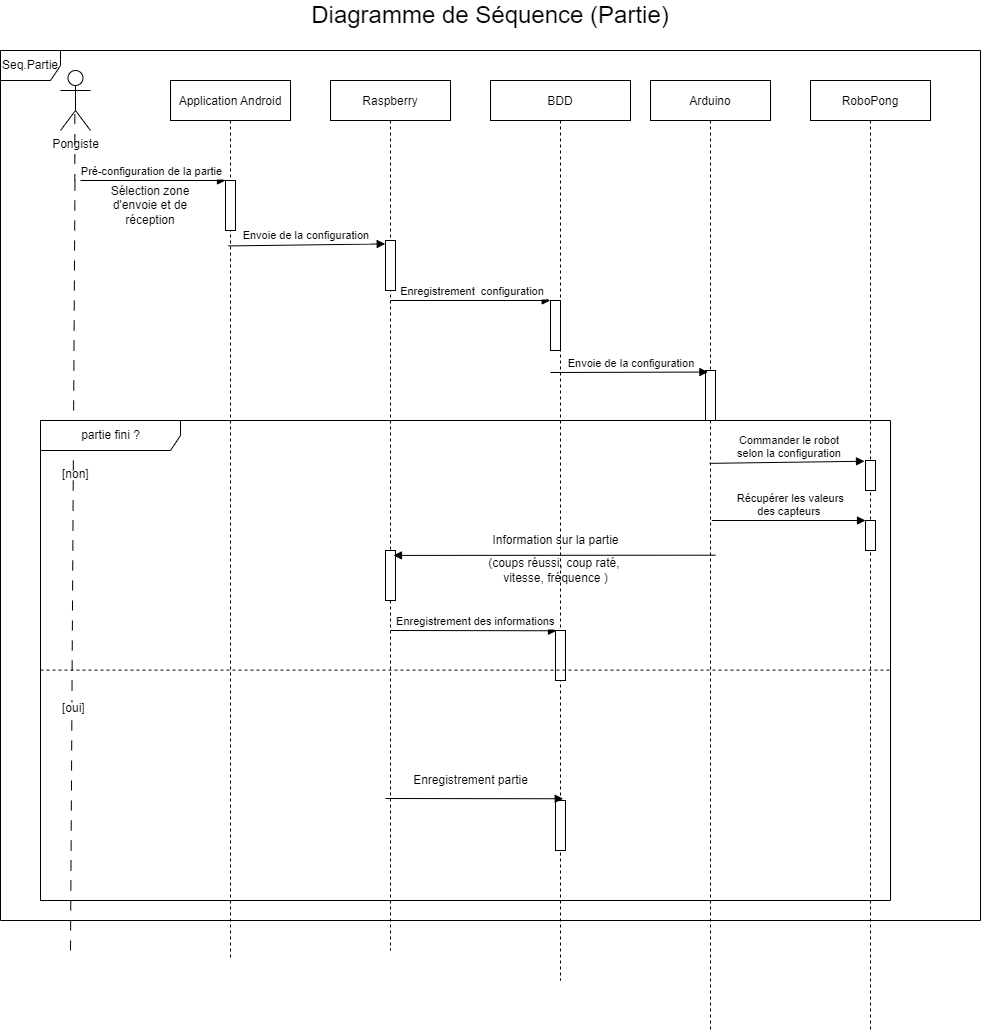

The diagram above was exported from draw.io. Its source (the exported page's mxGraphModel, read from the mxfile embedded in the PNG):
<mxGraphModel dx="1888" dy="641" grid="1" gridSize="10" guides="1" tooltips="1" connect="1" arrows="1" fold="1" page="1" pageScale="1" pageWidth="850" pageHeight="1100" math="0" shadow="0">
  <root>
    <mxCell id="0" />
    <mxCell id="1" parent="0" />
    <mxCell id="tktHycD1EpjCFMrWEXnB-3" value="Seq.Partie" style="shape=umlFrame;whiteSpace=wrap;html=1;" parent="1" vertex="1">
      <mxGeometry x="-790" y="120" width="980" height="870" as="geometry" />
    </mxCell>
    <mxCell id="3nuBFxr9cyL0pnOWT2aG-1" value="Application Android" style="shape=umlLifeline;perimeter=lifelinePerimeter;container=1;collapsible=0;recursiveResize=0;rounded=0;shadow=0;strokeWidth=1;" parent="1" vertex="1">
      <mxGeometry x="-620" y="150" width="120" height="880" as="geometry" />
    </mxCell>
    <mxCell id="3nuBFxr9cyL0pnOWT2aG-6" value="" style="points=[];perimeter=orthogonalPerimeter;rounded=0;shadow=0;strokeWidth=1;" parent="3nuBFxr9cyL0pnOWT2aG-1" vertex="1">
      <mxGeometry x="55" y="100" width="10" height="50" as="geometry" />
    </mxCell>
    <mxCell id="3nuBFxr9cyL0pnOWT2aG-5" value="Raspberry" style="shape=umlLifeline;perimeter=lifelinePerimeter;container=1;collapsible=0;recursiveResize=0;rounded=0;shadow=0;strokeWidth=1;" parent="1" vertex="1">
      <mxGeometry x="-460" y="150" width="120" height="870" as="geometry" />
    </mxCell>
    <mxCell id="3nuBFxr9cyL0pnOWT2aG-4" value="" style="points=[];perimeter=orthogonalPerimeter;rounded=0;shadow=0;strokeWidth=1;" parent="3nuBFxr9cyL0pnOWT2aG-5" vertex="1">
      <mxGeometry x="55" y="160" width="10" height="50" as="geometry" />
    </mxCell>
    <mxCell id="tktHycD1EpjCFMrWEXnB-20" value="" style="points=[];perimeter=orthogonalPerimeter;rounded=0;shadow=0;strokeWidth=1;" parent="3nuBFxr9cyL0pnOWT2aG-5" vertex="1">
      <mxGeometry x="55" y="470" width="10" height="50" as="geometry" />
    </mxCell>
    <mxCell id="UlMLXvlEbIN0CuCiislI-18" value="Enregistrement  configuration" style="verticalAlign=bottom;endArrow=block;entryX=-0.028;entryY=0.068;shadow=0;strokeWidth=1;entryDx=0;entryDy=0;entryPerimeter=0;" parent="3nuBFxr9cyL0pnOWT2aG-5" edge="1">
      <mxGeometry x="0.0305" relative="1" as="geometry">
        <mxPoint x="60" y="220" as="sourcePoint" />
        <mxPoint x="219.72" y="220" as="targetPoint" />
        <mxPoint as="offset" />
      </mxGeometry>
    </mxCell>
    <mxCell id="3nuBFxr9cyL0pnOWT2aG-8" value="Pré-configuration de la partie " style="verticalAlign=bottom;endArrow=block;entryX=0;entryY=0;shadow=0;strokeWidth=1;" parent="1" target="3nuBFxr9cyL0pnOWT2aG-6" edge="1">
      <mxGeometry relative="1" as="geometry">
        <mxPoint x="-710" y="250" as="sourcePoint" />
      </mxGeometry>
    </mxCell>
    <mxCell id="UlMLXvlEbIN0CuCiislI-1" value="Pongiste&lt;br&gt;" style="shape=umlActor;verticalLabelPosition=bottom;verticalAlign=top;html=1;" parent="1" vertex="1">
      <mxGeometry x="-730" y="140" width="30" height="60" as="geometry" />
    </mxCell>
    <mxCell id="UlMLXvlEbIN0CuCiislI-2" value="BDD" style="shape=umlLifeline;perimeter=lifelinePerimeter;container=1;collapsible=0;recursiveResize=0;rounded=0;shadow=0;strokeWidth=1;" parent="1" vertex="1">
      <mxGeometry x="-300" y="150" width="140" height="900" as="geometry" />
    </mxCell>
    <mxCell id="UlMLXvlEbIN0CuCiislI-3" value="" style="points=[];perimeter=orthogonalPerimeter;rounded=0;shadow=0;strokeWidth=1;" parent="UlMLXvlEbIN0CuCiislI-2" vertex="1">
      <mxGeometry x="60" y="220" width="10" height="50" as="geometry" />
    </mxCell>
    <mxCell id="tktHycD1EpjCFMrWEXnB-22" value="Information sur la partie" style="text;html=1;align=center;verticalAlign=middle;resizable=0;points=[];autosize=1;strokeColor=none;fillColor=none;" parent="UlMLXvlEbIN0CuCiislI-2" vertex="1">
      <mxGeometry x="-5" y="450" width="140" height="20" as="geometry" />
    </mxCell>
    <mxCell id="tktHycD1EpjCFMrWEXnB-23" value="(coups réussi, coup raté, &lt;br&gt;vitesse, fréquence )" style="text;html=1;align=center;verticalAlign=middle;resizable=0;points=[];autosize=1;strokeColor=none;fillColor=none;" parent="UlMLXvlEbIN0CuCiislI-2" vertex="1">
      <mxGeometry x="-10" y="475" width="150" height="30" as="geometry" />
    </mxCell>
    <mxCell id="tktHycD1EpjCFMrWEXnB-37" value="Enregistrement partie" style="text;html=1;align=center;verticalAlign=middle;resizable=0;points=[];autosize=1;strokeColor=none;fillColor=none;" parent="UlMLXvlEbIN0CuCiislI-2" vertex="1">
      <mxGeometry x="-85" y="690" width="130" height="20" as="geometry" />
    </mxCell>
    <mxCell id="tktHycD1EpjCFMrWEXnB-30" value="" style="points=[];perimeter=orthogonalPerimeter;rounded=0;shadow=0;strokeWidth=1;" parent="UlMLXvlEbIN0CuCiislI-2" vertex="1">
      <mxGeometry x="65" y="720" width="10" height="50" as="geometry" />
    </mxCell>
    <mxCell id="tktHycD1EpjCFMrWEXnB-41" value="" style="points=[];perimeter=orthogonalPerimeter;rounded=0;shadow=0;strokeWidth=1;" parent="UlMLXvlEbIN0CuCiislI-2" vertex="1">
      <mxGeometry x="65" y="550" width="10" height="50" as="geometry" />
    </mxCell>
    <mxCell id="tktHycD1EpjCFMrWEXnB-42" value="Enregistrement des informations" style="verticalAlign=bottom;endArrow=block;entryX=0.1;entryY=0.005;shadow=0;strokeWidth=1;entryDx=0;entryDy=0;entryPerimeter=0;" parent="UlMLXvlEbIN0CuCiislI-2" target="tktHycD1EpjCFMrWEXnB-41" edge="1">
      <mxGeometry x="0.0305" relative="1" as="geometry">
        <mxPoint x="-99.72000000000003" y="550" as="sourcePoint" />
        <mxPoint x="60.00000000000023" y="550" as="targetPoint" />
        <mxPoint as="offset" />
      </mxGeometry>
    </mxCell>
    <mxCell id="UlMLXvlEbIN0CuCiislI-4" value="" style="endArrow=none;startArrow=none;endFill=0;startFill=0;endSize=8;html=1;verticalAlign=bottom;dashed=1;labelBackgroundColor=none;dashPattern=10 10;rounded=0;" parent="1" edge="1">
      <mxGeometry width="160" relative="1" as="geometry">
        <mxPoint x="-715.53" y="250" as="sourcePoint" />
        <mxPoint x="-720" y="1020" as="targetPoint" />
      </mxGeometry>
    </mxCell>
    <mxCell id="UlMLXvlEbIN0CuCiislI-5" value="Arduino" style="shape=umlLifeline;perimeter=lifelinePerimeter;container=1;collapsible=0;recursiveResize=0;rounded=0;shadow=0;strokeWidth=1;" parent="1" vertex="1">
      <mxGeometry x="-140" y="150" width="120" height="950" as="geometry" />
    </mxCell>
    <mxCell id="tktHycD1EpjCFMrWEXnB-9" value="" style="points=[];perimeter=orthogonalPerimeter;rounded=0;shadow=0;strokeWidth=1;" parent="UlMLXvlEbIN0CuCiislI-5" vertex="1">
      <mxGeometry x="55" y="290" width="10" height="50" as="geometry" />
    </mxCell>
    <mxCell id="UlMLXvlEbIN0CuCiislI-8" value="RoboPong" style="shape=umlLifeline;perimeter=lifelinePerimeter;container=1;collapsible=0;recursiveResize=0;rounded=0;shadow=0;strokeWidth=1;" parent="1" vertex="1">
      <mxGeometry x="20" y="150" width="120" height="950" as="geometry" />
    </mxCell>
    <mxCell id="tktHycD1EpjCFMrWEXnB-10" value="" style="points=[];perimeter=orthogonalPerimeter;rounded=0;shadow=0;strokeWidth=1;" parent="UlMLXvlEbIN0CuCiislI-8" vertex="1">
      <mxGeometry x="55" y="380" width="10" height="30" as="geometry" />
    </mxCell>
    <mxCell id="tktHycD1EpjCFMrWEXnB-13" value="" style="points=[];perimeter=orthogonalPerimeter;rounded=0;shadow=0;strokeWidth=1;" parent="UlMLXvlEbIN0CuCiislI-8" vertex="1">
      <mxGeometry x="55" y="440" width="10" height="30" as="geometry" />
    </mxCell>
    <mxCell id="tktHycD1EpjCFMrWEXnB-14" value="Récupérer les valeurs &#10;des capteurs " style="verticalAlign=bottom;endArrow=block;shadow=0;strokeWidth=1;exitX=0.503;exitY=0.501;exitDx=0;exitDy=0;exitPerimeter=0;" parent="UlMLXvlEbIN0CuCiislI-8" edge="1">
      <mxGeometry x="0.0305" relative="1" as="geometry">
        <mxPoint x="-98.63999999999987" y="439.9999999999998" as="sourcePoint" />
        <mxPoint x="55" y="440" as="targetPoint" />
        <mxPoint as="offset" />
        <Array as="points" />
      </mxGeometry>
    </mxCell>
    <mxCell id="UlMLXvlEbIN0CuCiislI-10" value="" style="endArrow=none;startArrow=none;endFill=0;startFill=0;endSize=8;html=1;verticalAlign=bottom;dashed=1;labelBackgroundColor=none;dashPattern=10 10;rounded=0;exitX=0.478;exitY=0.725;exitDx=0;exitDy=0;exitPerimeter=0;" parent="1" source="UlMLXvlEbIN0CuCiislI-1" edge="1">
      <mxGeometry width="160" relative="1" as="geometry">
        <mxPoint x="-715.6599999999999" y="193.5000000000001" as="sourcePoint" />
        <mxPoint x="-715.6599999999999" y="250" as="targetPoint" />
      </mxGeometry>
    </mxCell>
    <UserObject label="&lt;span style=&quot;text-align: left&quot;&gt;Sélection zone d'envoie et de réception&lt;/span&gt;" placeholders="1" name="Variable" id="UlMLXvlEbIN0CuCiislI-14">
      <mxCell style="text;html=1;strokeColor=none;fillColor=none;align=center;verticalAlign=middle;whiteSpace=wrap;overflow=hidden;" parent="1" vertex="1">
        <mxGeometry x="-690" y="245" width="100" height="60" as="geometry" />
      </mxCell>
    </UserObject>
    <mxCell id="UlMLXvlEbIN0CuCiislI-16" value="Envoie de la configuration" style="verticalAlign=bottom;endArrow=block;entryX=-0.028;entryY=0.068;shadow=0;strokeWidth=1;entryDx=0;entryDy=0;entryPerimeter=0;exitX=0.483;exitY=0.188;exitDx=0;exitDy=0;exitPerimeter=0;" parent="1" source="3nuBFxr9cyL0pnOWT2aG-1" target="3nuBFxr9cyL0pnOWT2aG-4" edge="1">
      <mxGeometry relative="1" as="geometry">
        <mxPoint x="-554.9999999999999" y="350" as="sourcePoint" />
        <mxPoint x="-410" y="350" as="targetPoint" />
      </mxGeometry>
    </mxCell>
    <mxCell id="tktHycD1EpjCFMrWEXnB-6" value="Envoie de la configuration" style="verticalAlign=bottom;endArrow=block;shadow=0;strokeWidth=1;entryX=0.241;entryY=0.031;entryDx=0;entryDy=0;entryPerimeter=0;" parent="1" target="tktHycD1EpjCFMrWEXnB-9" edge="1">
      <mxGeometry x="0.0305" relative="1" as="geometry">
        <mxPoint x="-240" y="442" as="sourcePoint" />
        <mxPoint x="-240" y="479" as="targetPoint" />
        <mxPoint as="offset" />
        <Array as="points" />
      </mxGeometry>
    </mxCell>
    <mxCell id="tktHycD1EpjCFMrWEXnB-11" value="Commander le robot &#10;selon la configuration" style="verticalAlign=bottom;endArrow=block;shadow=0;strokeWidth=1;entryX=-0.1;entryY=0.025;entryDx=0;entryDy=0;entryPerimeter=0;exitX=0.492;exitY=0.403;exitDx=0;exitDy=0;exitPerimeter=0;" parent="1" source="UlMLXvlEbIN0CuCiislI-5" target="tktHycD1EpjCFMrWEXnB-10" edge="1">
      <mxGeometry x="0.0305" relative="1" as="geometry">
        <mxPoint x="-90" y="530" as="sourcePoint" />
        <mxPoint x="227.91000000000008" y="530" as="targetPoint" />
        <mxPoint as="offset" />
        <Array as="points" />
      </mxGeometry>
    </mxCell>
    <mxCell id="tktHycD1EpjCFMrWEXnB-33" value="partie fini ?" style="shape=umlFrame;tabWidth=110;tabHeight=30;tabPosition=left;html=1;boundedLbl=1;labelInHeader=1;width=140;height=30;" parent="1" vertex="1">
      <mxGeometry x="-750" y="490" width="850" height="480" as="geometry" />
    </mxCell>
    <mxCell id="tktHycD1EpjCFMrWEXnB-34" value="[non]" style="text" parent="tktHycD1EpjCFMrWEXnB-33" vertex="1">
      <mxGeometry width="100" height="20" relative="1" as="geometry">
        <mxPoint x="20" y="40" as="offset" />
      </mxGeometry>
    </mxCell>
    <mxCell id="tktHycD1EpjCFMrWEXnB-35" value="[oui]" style="line;strokeWidth=1;dashed=1;labelPosition=center;verticalLabelPosition=bottom;align=left;verticalAlign=top;spacingLeft=20;spacingTop=15;" parent="tktHycD1EpjCFMrWEXnB-33" vertex="1">
      <mxGeometry y="240.00000000000006" width="850.0000000000001" height="19.2" as="geometry" />
    </mxCell>
    <mxCell id="tktHycD1EpjCFMrWEXnB-21" value="" style="verticalAlign=bottom;endArrow=block;shadow=0;strokeWidth=1;entryX=0.3;entryY=-0.015;entryDx=0;entryDy=0;entryPerimeter=0;" parent="1" edge="1">
      <mxGeometry x="0.0305" relative="1" as="geometry">
        <mxPoint x="-75" y="624.6800000000001" as="sourcePoint" />
        <mxPoint x="-396.9999999999998" y="624.9300000000001" as="targetPoint" />
        <mxPoint as="offset" />
        <Array as="points" />
      </mxGeometry>
    </mxCell>
    <mxCell id="tktHycD1EpjCFMrWEXnB-31" value="" style="verticalAlign=bottom;endArrow=block;shadow=0;strokeWidth=1;entryX=0.773;entryY=-0.035;entryDx=0;entryDy=0;entryPerimeter=0;" parent="1" target="tktHycD1EpjCFMrWEXnB-30" edge="1">
      <mxGeometry x="0.0305" relative="1" as="geometry">
        <mxPoint x="-405" y="868" as="sourcePoint" />
        <mxPoint x="-402" y="820.25" as="targetPoint" />
        <mxPoint as="offset" />
        <Array as="points" />
      </mxGeometry>
    </mxCell>
    <mxCell id="yaLDn6XDOKF3t5PUi_A4-1" value="&lt;font style=&quot;font-size: 24px&quot;&gt;Diagramme de Séquence (Partie)&lt;/font&gt;" style="text;html=1;strokeColor=none;fillColor=none;align=center;verticalAlign=middle;whiteSpace=wrap;rounded=0;" parent="1" vertex="1">
      <mxGeometry x="-510" y="70" width="420" height="30" as="geometry" />
    </mxCell>
  </root>
</mxGraphModel>